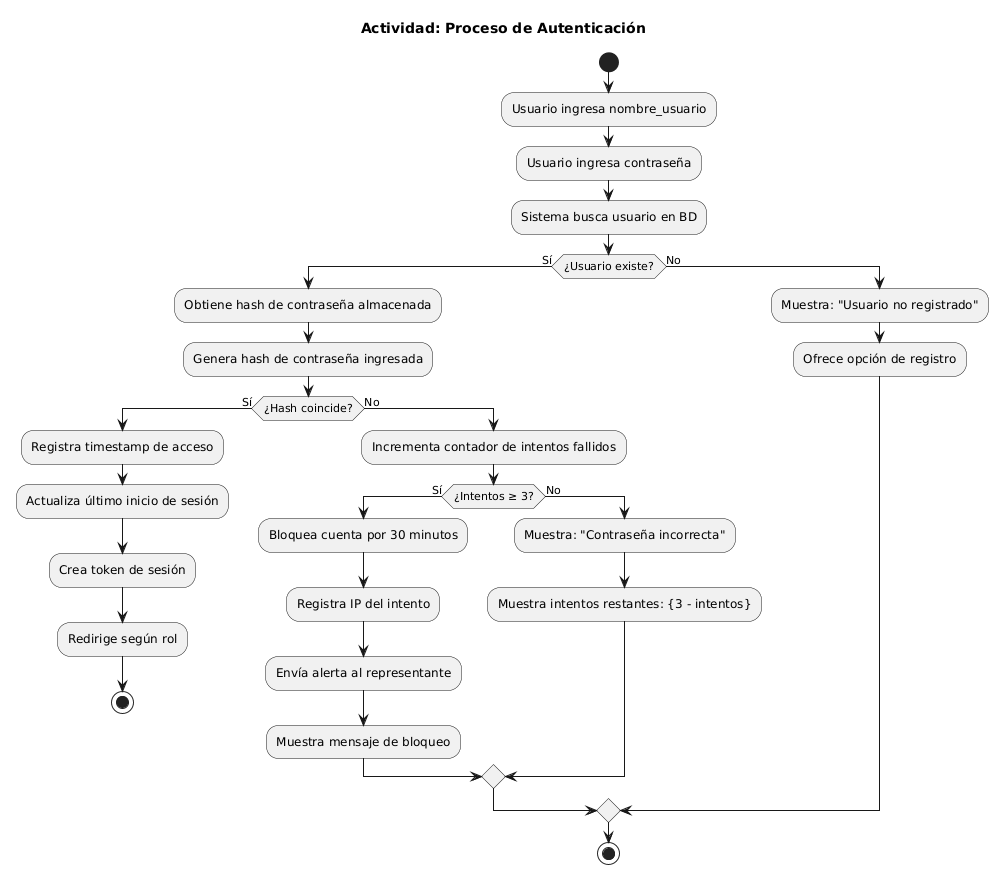

The diagram above was rendered by PlantUML. Its source (embedded in the PNG):
@startuml
title Actividad: Proceso de Autenticación

start

:Usuario ingresa nombre_usuario;
:Usuario ingresa contraseña;

:Sistema busca usuario en BD;

if (¿Usuario existe?) then (Sí)
  :Obtiene hash de contraseña almacenada;
  :Genera hash de contraseña ingresada;
  
  if (¿Hash coincide?) then (Sí)
    :Registra timestamp de acceso;
    :Actualiza último inicio de sesión;
    :Crea token de sesión;
    :Redirige según rol;
    stop
  else (No)
    :Incrementa contador de intentos fallidos;
    
    if (¿Intentos ≥ 3?) then (Sí)
      :Bloquea cuenta por 30 minutos;
      :Registra IP del intento;
      :Envía alerta al representante;
      :Muestra mensaje de bloqueo;
    else (No)
      :Muestra: "Contraseña incorrecta";
      :Muestra intentos restantes: {3 - intentos};
    endif
  endif
  
else (No)
  :Muestra: "Usuario no registrado";
  :Ofrece opción de registro;
endif

stop
@enduml